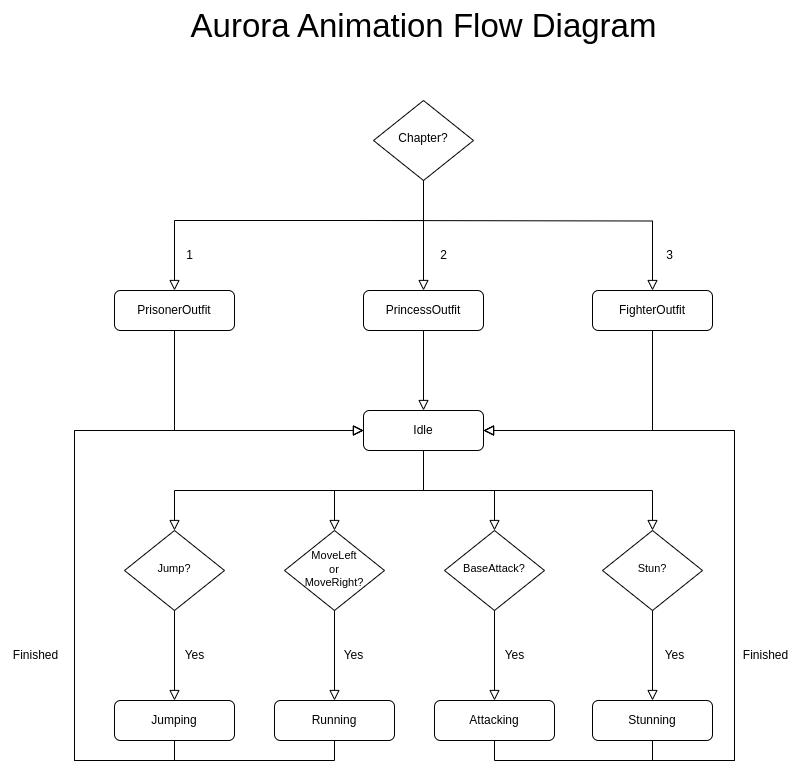

The diagram above was exported from draw.io. Its source (the exported page's mxGraphModel, read from the mxfile embedded in the PNG):
<mxGraphModel dx="1050" dy="585" grid="1" gridSize="10" guides="1" tooltips="1" connect="1" arrows="1" fold="1" page="1" pageScale="1" pageWidth="827" pageHeight="1169" background="#ffffff" math="0" shadow="0">
  <root>
    <mxCell id="WIyWlLk6GJQsqaUBKTNV-0" />
    <mxCell id="WIyWlLk6GJQsqaUBKTNV-1" parent="WIyWlLk6GJQsqaUBKTNV-0" />
    <mxCell id="WIyWlLk6GJQsqaUBKTNV-2" value="" style="rounded=0;html=1;jettySize=auto;orthogonalLoop=1;fontSize=11;endArrow=block;endFill=0;endSize=8;strokeWidth=1;shadow=0;labelBackgroundColor=none;edgeStyle=orthogonalEdgeStyle;exitX=0.5;exitY=1;exitDx=0;exitDy=0;entryX=0.5;entryY=0;entryDx=0;entryDy=0;" parent="WIyWlLk6GJQsqaUBKTNV-1" source="n2T8AlLvgIsCgImxhBs7-0" target="n2T8AlLvgIsCgImxhBs7-11" edge="1">
      <mxGeometry relative="1" as="geometry">
        <mxPoint x="377" y="230" as="sourcePoint" />
        <mxPoint x="263" y="300" as="targetPoint" />
        <Array as="points">
          <mxPoint x="423" y="260" />
          <mxPoint x="263" y="260" />
        </Array>
      </mxGeometry>
    </mxCell>
    <mxCell id="n2T8AlLvgIsCgImxhBs7-0" value="Chapter?" style="rhombus;whiteSpace=wrap;html=1;shadow=0;fontFamily=Helvetica;fontSize=12;align=center;strokeWidth=1;spacing=6;spacingTop=-4;" vertex="1" parent="WIyWlLk6GJQsqaUBKTNV-1">
      <mxGeometry x="383" y="140" width="100" height="80" as="geometry" />
    </mxCell>
    <mxCell id="n2T8AlLvgIsCgImxhBs7-4" value="" style="rounded=0;html=1;jettySize=auto;orthogonalLoop=1;fontSize=11;endArrow=block;endFill=0;endSize=8;strokeWidth=1;shadow=0;labelBackgroundColor=none;edgeStyle=orthogonalEdgeStyle;exitX=0.5;exitY=1;exitDx=0;exitDy=0;entryX=0.5;entryY=0;entryDx=0;entryDy=0;" edge="1" parent="WIyWlLk6GJQsqaUBKTNV-1" source="n2T8AlLvgIsCgImxhBs7-0" target="n2T8AlLvgIsCgImxhBs7-10">
      <mxGeometry relative="1" as="geometry">
        <mxPoint x="383" y="230" as="sourcePoint" />
        <mxPoint x="373" y="350" as="targetPoint" />
      </mxGeometry>
    </mxCell>
    <mxCell id="n2T8AlLvgIsCgImxhBs7-5" value="" style="rounded=0;html=1;jettySize=auto;orthogonalLoop=1;fontSize=11;endArrow=block;endFill=0;endSize=8;strokeWidth=1;shadow=0;labelBackgroundColor=none;edgeStyle=orthogonalEdgeStyle;exitX=0.5;exitY=1;exitDx=0;exitDy=0;entryX=0.5;entryY=0;entryDx=0;entryDy=0;" edge="1" parent="WIyWlLk6GJQsqaUBKTNV-1" target="n2T8AlLvgIsCgImxhBs7-9">
      <mxGeometry relative="1" as="geometry">
        <mxPoint x="373" y="260" as="sourcePoint" />
        <mxPoint x="493" y="350" as="targetPoint" />
      </mxGeometry>
    </mxCell>
    <mxCell id="n2T8AlLvgIsCgImxhBs7-6" value="3" style="text;html=1;align=center;verticalAlign=middle;resizable=0;points=[];autosize=1;strokeColor=none;fillColor=none;" vertex="1" parent="WIyWlLk6GJQsqaUBKTNV-1">
      <mxGeometry x="664" y="280" width="30" height="30" as="geometry" />
    </mxCell>
    <mxCell id="n2T8AlLvgIsCgImxhBs7-7" value="2" style="text;html=1;align=center;verticalAlign=middle;resizable=0;points=[];autosize=1;strokeColor=none;fillColor=none;" vertex="1" parent="WIyWlLk6GJQsqaUBKTNV-1">
      <mxGeometry x="438" y="280" width="30" height="30" as="geometry" />
    </mxCell>
    <mxCell id="n2T8AlLvgIsCgImxhBs7-8" value="1" style="text;html=1;align=center;verticalAlign=middle;resizable=0;points=[];autosize=1;strokeColor=none;fillColor=none;" vertex="1" parent="WIyWlLk6GJQsqaUBKTNV-1">
      <mxGeometry x="184" y="280" width="30" height="30" as="geometry" />
    </mxCell>
    <mxCell id="n2T8AlLvgIsCgImxhBs7-9" value="FighterOutfit" style="rounded=1;whiteSpace=wrap;html=1;fontSize=12;glass=0;strokeWidth=1;shadow=0;" vertex="1" parent="WIyWlLk6GJQsqaUBKTNV-1">
      <mxGeometry x="602" y="330" width="120" height="40" as="geometry" />
    </mxCell>
    <mxCell id="n2T8AlLvgIsCgImxhBs7-10" value="PrincessOutfit" style="rounded=1;whiteSpace=wrap;html=1;fontSize=12;glass=0;strokeWidth=1;shadow=0;" vertex="1" parent="WIyWlLk6GJQsqaUBKTNV-1">
      <mxGeometry x="373" y="330" width="120" height="40" as="geometry" />
    </mxCell>
    <mxCell id="n2T8AlLvgIsCgImxhBs7-11" value="PrisonerOutfit" style="rounded=1;whiteSpace=wrap;html=1;fontSize=12;glass=0;strokeWidth=1;shadow=0;" vertex="1" parent="WIyWlLk6GJQsqaUBKTNV-1">
      <mxGeometry x="124" y="330" width="120" height="40" as="geometry" />
    </mxCell>
    <mxCell id="n2T8AlLvgIsCgImxhBs7-13" value="" style="rounded=0;html=1;jettySize=auto;orthogonalLoop=1;fontSize=11;endArrow=block;endFill=0;endSize=8;strokeWidth=1;shadow=0;labelBackgroundColor=none;edgeStyle=orthogonalEdgeStyle;exitX=0.5;exitY=1;exitDx=0;exitDy=0;entryX=0;entryY=0.5;entryDx=0;entryDy=0;" edge="1" parent="WIyWlLk6GJQsqaUBKTNV-1" source="n2T8AlLvgIsCgImxhBs7-11" target="n2T8AlLvgIsCgImxhBs7-16">
      <mxGeometry relative="1" as="geometry">
        <mxPoint x="393" y="420" as="sourcePoint" />
        <mxPoint x="383" y="510" as="targetPoint" />
        <Array as="points">
          <mxPoint x="184" y="470" />
        </Array>
      </mxGeometry>
    </mxCell>
    <mxCell id="n2T8AlLvgIsCgImxhBs7-14" value="" style="rounded=0;html=1;jettySize=auto;orthogonalLoop=1;fontSize=11;endArrow=block;endFill=0;endSize=8;strokeWidth=1;shadow=0;labelBackgroundColor=none;edgeStyle=orthogonalEdgeStyle;exitX=0.5;exitY=1;exitDx=0;exitDy=0;entryX=0.5;entryY=0;entryDx=0;entryDy=0;" edge="1" parent="WIyWlLk6GJQsqaUBKTNV-1" source="n2T8AlLvgIsCgImxhBs7-10" target="n2T8AlLvgIsCgImxhBs7-16">
      <mxGeometry relative="1" as="geometry">
        <mxPoint x="463" y="400" as="sourcePoint" />
        <mxPoint x="433" y="470" as="targetPoint" />
      </mxGeometry>
    </mxCell>
    <mxCell id="n2T8AlLvgIsCgImxhBs7-15" value="" style="rounded=0;html=1;jettySize=auto;orthogonalLoop=1;fontSize=11;endArrow=block;endFill=0;endSize=8;strokeWidth=1;shadow=0;labelBackgroundColor=none;edgeStyle=orthogonalEdgeStyle;exitX=0.5;exitY=1;exitDx=0;exitDy=0;entryX=1;entryY=0.5;entryDx=0;entryDy=0;" edge="1" parent="WIyWlLk6GJQsqaUBKTNV-1" source="n2T8AlLvgIsCgImxhBs7-9" target="n2T8AlLvgIsCgImxhBs7-16">
      <mxGeometry relative="1" as="geometry">
        <mxPoint x="453" y="440" as="sourcePoint" />
        <mxPoint x="683" y="520" as="targetPoint" />
      </mxGeometry>
    </mxCell>
    <mxCell id="n2T8AlLvgIsCgImxhBs7-16" value="Idle" style="rounded=1;whiteSpace=wrap;html=1;fontSize=12;glass=0;strokeWidth=1;shadow=0;" vertex="1" parent="WIyWlLk6GJQsqaUBKTNV-1">
      <mxGeometry x="373" y="450" width="120" height="40" as="geometry" />
    </mxCell>
    <mxCell id="n2T8AlLvgIsCgImxhBs7-17" value="&lt;font style=&quot;font-size: 11px;&quot;&gt;MoveLeft&lt;/font&gt;&lt;div style=&quot;font-size: 11px;&quot;&gt;&lt;font style=&quot;font-size: 11px;&quot;&gt;or&lt;/font&gt;&lt;/div&gt;&lt;div style=&quot;font-size: 11px;&quot;&gt;&lt;font style=&quot;font-size: 11px;&quot;&gt;MoveRight?&lt;/font&gt;&lt;/div&gt;" style="rhombus;whiteSpace=wrap;html=1;shadow=0;fontFamily=Helvetica;fontSize=12;align=center;strokeWidth=1;spacing=6;spacingTop=-4;" vertex="1" parent="WIyWlLk6GJQsqaUBKTNV-1">
      <mxGeometry x="294" y="570" width="100" height="80" as="geometry" />
    </mxCell>
    <mxCell id="n2T8AlLvgIsCgImxhBs7-18" value="" style="rounded=0;html=1;jettySize=auto;orthogonalLoop=1;fontSize=11;endArrow=block;endFill=0;endSize=8;strokeWidth=1;shadow=0;labelBackgroundColor=none;edgeStyle=orthogonalEdgeStyle;exitX=0.5;exitY=1;exitDx=0;exitDy=0;entryX=0.5;entryY=0;entryDx=0;entryDy=0;" edge="1" parent="WIyWlLk6GJQsqaUBKTNV-1" source="n2T8AlLvgIsCgImxhBs7-16" target="n2T8AlLvgIsCgImxhBs7-17">
      <mxGeometry relative="1" as="geometry">
        <mxPoint x="454" y="534.5" as="sourcePoint" />
        <mxPoint x="454" y="644.5" as="targetPoint" />
      </mxGeometry>
    </mxCell>
    <mxCell id="n2T8AlLvgIsCgImxhBs7-20" value="Yes" style="text;html=1;align=center;verticalAlign=middle;resizable=0;points=[];autosize=1;strokeColor=none;fillColor=none;" vertex="1" parent="WIyWlLk6GJQsqaUBKTNV-1">
      <mxGeometry x="343" y="680" width="40" height="30" as="geometry" />
    </mxCell>
    <mxCell id="n2T8AlLvgIsCgImxhBs7-21" value="Running" style="rounded=1;whiteSpace=wrap;html=1;fontSize=12;glass=0;strokeWidth=1;shadow=0;" vertex="1" parent="WIyWlLk6GJQsqaUBKTNV-1">
      <mxGeometry x="284" y="740" width="120" height="40" as="geometry" />
    </mxCell>
    <mxCell id="n2T8AlLvgIsCgImxhBs7-22" value="" style="rounded=0;html=1;jettySize=auto;orthogonalLoop=1;fontSize=11;endArrow=block;endFill=0;endSize=8;strokeWidth=1;shadow=0;labelBackgroundColor=none;edgeStyle=orthogonalEdgeStyle;exitX=0.5;exitY=1;exitDx=0;exitDy=0;entryX=0.5;entryY=0;entryDx=0;entryDy=0;" edge="1" parent="WIyWlLk6GJQsqaUBKTNV-1" source="n2T8AlLvgIsCgImxhBs7-17" target="n2T8AlLvgIsCgImxhBs7-21">
      <mxGeometry relative="1" as="geometry">
        <mxPoint x="435" y="714.5" as="sourcePoint" />
        <mxPoint x="435" y="829.5" as="targetPoint" />
      </mxGeometry>
    </mxCell>
    <mxCell id="n2T8AlLvgIsCgImxhBs7-24" value="&lt;span style=&quot;font-size: 11px;&quot;&gt;Jump?&lt;/span&gt;" style="rhombus;whiteSpace=wrap;html=1;shadow=0;fontFamily=Helvetica;fontSize=12;align=center;strokeWidth=1;spacing=6;spacingTop=-4;" vertex="1" parent="WIyWlLk6GJQsqaUBKTNV-1">
      <mxGeometry x="134" y="570" width="100" height="80" as="geometry" />
    </mxCell>
    <mxCell id="n2T8AlLvgIsCgImxhBs7-25" value="" style="rounded=0;html=1;jettySize=auto;orthogonalLoop=1;fontSize=11;endArrow=block;endFill=0;endSize=8;strokeWidth=1;shadow=0;labelBackgroundColor=none;edgeStyle=orthogonalEdgeStyle;exitX=0.5;exitY=1;exitDx=0;exitDy=0;entryX=0.5;entryY=0;entryDx=0;entryDy=0;" edge="1" parent="WIyWlLk6GJQsqaUBKTNV-1" source="n2T8AlLvgIsCgImxhBs7-16" target="n2T8AlLvgIsCgImxhBs7-24">
      <mxGeometry relative="1" as="geometry">
        <mxPoint x="287.5" y="500" as="sourcePoint" />
        <mxPoint x="287.5" y="590" as="targetPoint" />
      </mxGeometry>
    </mxCell>
    <mxCell id="n2T8AlLvgIsCgImxhBs7-26" value="&lt;span style=&quot;font-size: 11px;&quot;&gt;BaseAttack?&lt;/span&gt;" style="rhombus;whiteSpace=wrap;html=1;shadow=0;fontFamily=Helvetica;fontSize=12;align=center;strokeWidth=1;spacing=6;spacingTop=-4;" vertex="1" parent="WIyWlLk6GJQsqaUBKTNV-1">
      <mxGeometry x="454" y="570" width="100" height="80" as="geometry" />
    </mxCell>
    <mxCell id="n2T8AlLvgIsCgImxhBs7-27" value="" style="rounded=0;html=1;jettySize=auto;orthogonalLoop=1;fontSize=11;endArrow=block;endFill=0;endSize=8;strokeWidth=1;shadow=0;labelBackgroundColor=none;edgeStyle=orthogonalEdgeStyle;exitX=0.5;exitY=1;exitDx=0;exitDy=0;entryX=0.5;entryY=0;entryDx=0;entryDy=0;" edge="1" parent="WIyWlLk6GJQsqaUBKTNV-1" source="n2T8AlLvgIsCgImxhBs7-16" target="n2T8AlLvgIsCgImxhBs7-26">
      <mxGeometry relative="1" as="geometry">
        <mxPoint x="773" y="530" as="sourcePoint" />
        <mxPoint x="524" y="620" as="targetPoint" />
      </mxGeometry>
    </mxCell>
    <mxCell id="n2T8AlLvgIsCgImxhBs7-28" value="" style="rounded=0;html=1;jettySize=auto;orthogonalLoop=1;fontSize=11;endArrow=block;endFill=0;endSize=8;strokeWidth=1;shadow=0;labelBackgroundColor=none;edgeStyle=orthogonalEdgeStyle;exitX=0.5;exitY=1;exitDx=0;exitDy=0;entryX=0.5;entryY=0;entryDx=0;entryDy=0;" edge="1" parent="WIyWlLk6GJQsqaUBKTNV-1" source="n2T8AlLvgIsCgImxhBs7-24" target="n2T8AlLvgIsCgImxhBs7-29">
      <mxGeometry relative="1" as="geometry">
        <mxPoint x="183.5" y="660" as="sourcePoint" />
        <mxPoint x="183.5" y="750" as="targetPoint" />
      </mxGeometry>
    </mxCell>
    <mxCell id="n2T8AlLvgIsCgImxhBs7-29" value="Jumping" style="rounded=1;whiteSpace=wrap;html=1;fontSize=12;glass=0;strokeWidth=1;shadow=0;" vertex="1" parent="WIyWlLk6GJQsqaUBKTNV-1">
      <mxGeometry x="124" y="740" width="120" height="40" as="geometry" />
    </mxCell>
    <mxCell id="n2T8AlLvgIsCgImxhBs7-30" value="Attacking" style="rounded=1;whiteSpace=wrap;html=1;fontSize=12;glass=0;strokeWidth=1;shadow=0;" vertex="1" parent="WIyWlLk6GJQsqaUBKTNV-1">
      <mxGeometry x="444" y="740" width="120" height="40" as="geometry" />
    </mxCell>
    <mxCell id="n2T8AlLvgIsCgImxhBs7-31" value="" style="rounded=0;html=1;jettySize=auto;orthogonalLoop=1;fontSize=11;endArrow=block;endFill=0;endSize=8;strokeWidth=1;shadow=0;labelBackgroundColor=none;edgeStyle=orthogonalEdgeStyle;exitX=0.5;exitY=1;exitDx=0;exitDy=0;entryX=0.5;entryY=0;entryDx=0;entryDy=0;" edge="1" parent="WIyWlLk6GJQsqaUBKTNV-1" source="n2T8AlLvgIsCgImxhBs7-26" target="n2T8AlLvgIsCgImxhBs7-30">
      <mxGeometry relative="1" as="geometry">
        <mxPoint x="596" y="630" as="sourcePoint" />
        <mxPoint x="596" y="720" as="targetPoint" />
      </mxGeometry>
    </mxCell>
    <mxCell id="n2T8AlLvgIsCgImxhBs7-32" value="Yes" style="text;html=1;align=center;verticalAlign=middle;resizable=0;points=[];autosize=1;strokeColor=none;fillColor=none;" vertex="1" parent="WIyWlLk6GJQsqaUBKTNV-1">
      <mxGeometry x="504" y="680" width="40" height="30" as="geometry" />
    </mxCell>
    <mxCell id="n2T8AlLvgIsCgImxhBs7-33" value="Yes" style="text;html=1;align=center;verticalAlign=middle;resizable=0;points=[];autosize=1;strokeColor=none;fillColor=none;" vertex="1" parent="WIyWlLk6GJQsqaUBKTNV-1">
      <mxGeometry x="184" y="680" width="40" height="30" as="geometry" />
    </mxCell>
    <mxCell id="n2T8AlLvgIsCgImxhBs7-34" value="&lt;span style=&quot;font-size: 11px;&quot;&gt;Stun?&lt;/span&gt;" style="rhombus;whiteSpace=wrap;html=1;shadow=0;fontFamily=Helvetica;fontSize=12;align=center;strokeWidth=1;spacing=6;spacingTop=-4;" vertex="1" parent="WIyWlLk6GJQsqaUBKTNV-1">
      <mxGeometry x="612" y="570" width="100" height="80" as="geometry" />
    </mxCell>
    <mxCell id="n2T8AlLvgIsCgImxhBs7-35" value="" style="rounded=0;html=1;jettySize=auto;orthogonalLoop=1;fontSize=11;endArrow=block;endFill=0;endSize=8;strokeWidth=1;shadow=0;labelBackgroundColor=none;edgeStyle=orthogonalEdgeStyle;exitX=0.5;exitY=1;exitDx=0;exitDy=0;entryX=0.5;entryY=0;entryDx=0;entryDy=0;" edge="1" parent="WIyWlLk6GJQsqaUBKTNV-1" source="n2T8AlLvgIsCgImxhBs7-16" target="n2T8AlLvgIsCgImxhBs7-34">
      <mxGeometry relative="1" as="geometry">
        <mxPoint x="851" y="520" as="sourcePoint" />
        <mxPoint x="532" y="600" as="targetPoint" />
      </mxGeometry>
    </mxCell>
    <mxCell id="n2T8AlLvgIsCgImxhBs7-36" value="" style="rounded=0;html=1;jettySize=auto;orthogonalLoop=1;fontSize=11;endArrow=block;endFill=0;endSize=8;strokeWidth=1;shadow=0;labelBackgroundColor=none;edgeStyle=orthogonalEdgeStyle;exitX=0.5;exitY=1;exitDx=0;exitDy=0;entryX=0.5;entryY=0;entryDx=0;entryDy=0;" edge="1" parent="WIyWlLk6GJQsqaUBKTNV-1" source="n2T8AlLvgIsCgImxhBs7-34" target="n2T8AlLvgIsCgImxhBs7-37">
      <mxGeometry relative="1" as="geometry">
        <mxPoint x="674.5" y="640" as="sourcePoint" />
        <mxPoint x="674.5" y="730" as="targetPoint" />
      </mxGeometry>
    </mxCell>
    <mxCell id="n2T8AlLvgIsCgImxhBs7-37" value="Stunning" style="rounded=1;whiteSpace=wrap;html=1;fontSize=12;glass=0;strokeWidth=1;shadow=0;" vertex="1" parent="WIyWlLk6GJQsqaUBKTNV-1">
      <mxGeometry x="602" y="740" width="120" height="40" as="geometry" />
    </mxCell>
    <mxCell id="n2T8AlLvgIsCgImxhBs7-38" value="Yes" style="text;html=1;align=center;verticalAlign=middle;resizable=0;points=[];autosize=1;strokeColor=none;fillColor=none;" vertex="1" parent="WIyWlLk6GJQsqaUBKTNV-1">
      <mxGeometry x="664" y="680" width="40" height="30" as="geometry" />
    </mxCell>
    <mxCell id="n2T8AlLvgIsCgImxhBs7-41" value="" style="rounded=0;html=1;jettySize=auto;orthogonalLoop=1;fontSize=11;endArrow=block;endFill=0;endSize=8;strokeWidth=1;shadow=0;labelBackgroundColor=none;edgeStyle=orthogonalEdgeStyle;exitX=0.5;exitY=1;exitDx=0;exitDy=0;entryX=0;entryY=0.5;entryDx=0;entryDy=0;" edge="1" parent="WIyWlLk6GJQsqaUBKTNV-1" source="n2T8AlLvgIsCgImxhBs7-21" target="n2T8AlLvgIsCgImxhBs7-16">
      <mxGeometry relative="1" as="geometry">
        <mxPoint x="343" y="800" as="sourcePoint" />
        <mxPoint x="344" y="890" as="targetPoint" />
        <Array as="points">
          <mxPoint x="344" y="800" />
          <mxPoint x="84" y="800" />
          <mxPoint x="84" y="470" />
        </Array>
      </mxGeometry>
    </mxCell>
    <mxCell id="n2T8AlLvgIsCgImxhBs7-42" value="" style="rounded=0;html=1;jettySize=auto;orthogonalLoop=1;fontSize=11;endArrow=block;endFill=0;endSize=8;strokeWidth=1;shadow=0;labelBackgroundColor=none;edgeStyle=orthogonalEdgeStyle;exitX=0.5;exitY=1;exitDx=0;exitDy=0;entryX=0;entryY=0.5;entryDx=0;entryDy=0;" edge="1" parent="WIyWlLk6GJQsqaUBKTNV-1" source="n2T8AlLvgIsCgImxhBs7-29" target="n2T8AlLvgIsCgImxhBs7-16">
      <mxGeometry relative="1" as="geometry">
        <mxPoint x="198.5" y="790" as="sourcePoint" />
        <mxPoint x="198.5" y="900" as="targetPoint" />
        <Array as="points">
          <mxPoint x="184" y="800" />
          <mxPoint x="84" y="800" />
          <mxPoint x="84" y="470" />
        </Array>
      </mxGeometry>
    </mxCell>
    <mxCell id="n2T8AlLvgIsCgImxhBs7-44" value="" style="rounded=0;html=1;jettySize=auto;orthogonalLoop=1;fontSize=11;endArrow=block;endFill=0;endSize=8;strokeWidth=1;shadow=0;labelBackgroundColor=none;edgeStyle=orthogonalEdgeStyle;exitX=0.5;exitY=1;exitDx=0;exitDy=0;entryX=1;entryY=0.5;entryDx=0;entryDy=0;" edge="1" parent="WIyWlLk6GJQsqaUBKTNV-1" source="n2T8AlLvgIsCgImxhBs7-30" target="n2T8AlLvgIsCgImxhBs7-16">
      <mxGeometry relative="1" as="geometry">
        <mxPoint x="534" y="840" as="sourcePoint" />
        <mxPoint x="534" y="930" as="targetPoint" />
        <Array as="points">
          <mxPoint x="504" y="800" />
          <mxPoint x="744" y="800" />
          <mxPoint x="744" y="470" />
        </Array>
      </mxGeometry>
    </mxCell>
    <mxCell id="n2T8AlLvgIsCgImxhBs7-45" value="" style="rounded=0;html=1;jettySize=auto;orthogonalLoop=1;fontSize=11;endArrow=block;endFill=0;endSize=8;strokeWidth=1;shadow=0;labelBackgroundColor=none;edgeStyle=orthogonalEdgeStyle;exitX=0.5;exitY=1;exitDx=0;exitDy=0;entryX=1;entryY=0.5;entryDx=0;entryDy=0;" edge="1" parent="WIyWlLk6GJQsqaUBKTNV-1" source="n2T8AlLvgIsCgImxhBs7-37" target="n2T8AlLvgIsCgImxhBs7-16">
      <mxGeometry relative="1" as="geometry">
        <mxPoint x="784" y="800" as="sourcePoint" />
        <mxPoint x="784" y="890" as="targetPoint" />
        <Array as="points">
          <mxPoint x="662" y="800" />
          <mxPoint x="744" y="800" />
          <mxPoint x="744" y="470" />
        </Array>
      </mxGeometry>
    </mxCell>
    <mxCell id="n2T8AlLvgIsCgImxhBs7-47" value="Finished" style="text;html=1;align=center;verticalAlign=middle;resizable=0;points=[];autosize=1;strokeColor=none;fillColor=none;" vertex="1" parent="WIyWlLk6GJQsqaUBKTNV-1">
      <mxGeometry x="740" y="680" width="70" height="30" as="geometry" />
    </mxCell>
    <mxCell id="n2T8AlLvgIsCgImxhBs7-48" value="Finished" style="text;html=1;align=center;verticalAlign=middle;resizable=0;points=[];autosize=1;strokeColor=none;fillColor=none;" vertex="1" parent="WIyWlLk6GJQsqaUBKTNV-1">
      <mxGeometry x="10" y="680" width="70" height="30" as="geometry" />
    </mxCell>
    <mxCell id="n2T8AlLvgIsCgImxhBs7-49" value="&lt;font style=&quot;font-size: 33px;&quot;&gt;Aurora Animation Flow Diagram&lt;/font&gt;" style="text;html=1;align=center;verticalAlign=middle;resizable=0;points=[];autosize=1;strokeColor=none;fillColor=none;" vertex="1" parent="WIyWlLk6GJQsqaUBKTNV-1">
      <mxGeometry x="188" y="40" width="490" height="50" as="geometry" />
    </mxCell>
  </root>
</mxGraphModel>